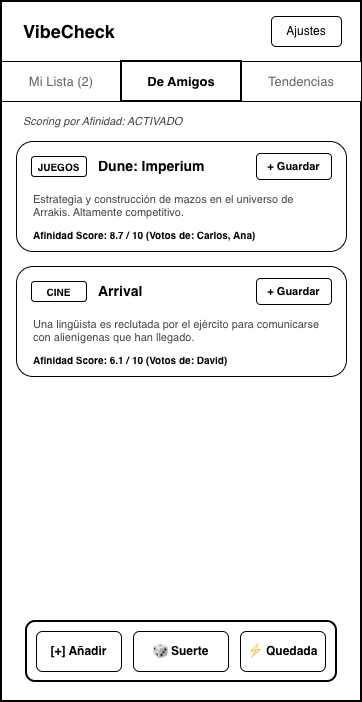

The diagram above was exported from draw.io. Its source (the exported page's mxGraphModel, read from the mxfile embedded in the PNG):
<mxGraphModel dx="1414" dy="814" grid="1" gridSize="10" guides="1" tooltips="1" connect="1" arrows="1" fold="1" page="1" pageScale="1" pageWidth="857" pageHeight="1143" background="#ffffff" math="0" shadow="0">
  <root>
    <mxCell id="0" />
    <mxCell id="1" parent="0" />
    <mxCell id="2" parent="1" style="rounded=0;whiteSpace=wrap;html=1;fillColor=#ffffff;strokeColor=#000000;strokeWidth=2;shadow=0;" value="" vertex="1">
      <mxGeometry height="700" width="360" x="40" y="40" as="geometry" />
    </mxCell>
    <mxCell id="3" parent="1" style="text;html=1;strokeColor=none;fillColor=none;align=left;verticalAlign=middle;whiteSpace=wrap;rounded=0;fontColor=#000000;fontStyle=1;fontSize=18;" value="VibeCheck" vertex="1">
      <mxGeometry height="30" width="120" x="60" y="55" as="geometry" />
    </mxCell>
    <mxCell id="4" parent="1" style="rounded=1;whiteSpace=wrap;html=1;fillColor=#ffffff;strokeColor=#000000;fontColor=#000000;fontSize=12;" value="Ajustes" vertex="1">
      <mxGeometry height="30" width="70" x="310" y="55" as="geometry" />
    </mxCell>
    <mxCell id="5" parent="1" style="rounded=0;whiteSpace=wrap;html=1;fillColor=#ffffff;strokeColor=#000000;fontColor=#666666;fontSize=13;" value="Mi Lista (2)" vertex="1">
      <mxGeometry height="40" width="120" x="40" y="100" as="geometry" />
    </mxCell>
    <mxCell id="6" parent="1" style="rounded=0;whiteSpace=wrap;html=1;fillColor=#ffffff;strokeColor=#000000;strokeWidth=2;fontColor=#000000;fontStyle=1;fontSize=13;" value="De Amigos" vertex="1">
      <mxGeometry height="40" width="120" x="160" y="100" as="geometry" />
    </mxCell>
    <mxCell id="7" parent="1" style="rounded=0;whiteSpace=wrap;html=1;fillColor=#ffffff;strokeColor=#000000;fontColor=#666666;fontSize=13;" value="Tendencias" vertex="1">
      <mxGeometry height="40" width="120" x="280" y="100" as="geometry" />
    </mxCell>
    <mxCell id="8" parent="1" style="text;html=1;strokeColor=none;fillColor=none;align=left;verticalAlign=middle;whiteSpace=wrap;rounded=0;fontColor=#444444;fontSize=11;fontStyle=2;" value="Scoring por Afinidad: ACTIVADO" vertex="1">
      <mxGeometry height="20" width="320" x="60" y="150" as="geometry" />
    </mxCell>
    <mxCell id="9" parent="1" style="rounded=1;whiteSpace=wrap;html=1;fillColor=#ffffff;strokeColor=#000000;shadow=0;" value="" vertex="1">
      <mxGeometry height="110" width="330" x="55" y="180" as="geometry" />
    </mxCell>
    <mxCell id="10" parent="1" style="rounded=1;whiteSpace=wrap;html=1;fillColor=#ffffff;strokeColor=#000000;fontSize=10;fontStyle=1;" value="JUEGOS" vertex="1">
      <mxGeometry height="20" width="55" x="70" y="195" as="geometry" />
    </mxCell>
    <mxCell id="11" parent="1" style="text;html=1;strokeColor=none;fillColor=none;align=left;verticalAlign=middle;whiteSpace=wrap;rounded=0;fontColor=#000000;fontStyle=1;fontSize=14;" value="Dune: Imperium" vertex="1">
      <mxGeometry height="20" width="140" x="135" y="195" as="geometry" />
    </mxCell>
    <mxCell id="12" parent="1" style="rounded=1;whiteSpace=wrap;html=1;fillColor=#ffffff;strokeColor=#000000;fontColor=#000000;fontSize=11;fontStyle=1;" value="+ Guardar" vertex="1">
      <mxGeometry height="26" width="75" x="295" y="192" as="geometry" />
    </mxCell>
    <mxCell id="13" parent="1" style="text;html=1;strokeColor=none;fillColor=none;align=left;verticalAlign=top;whiteSpace=wrap;rounded=0;fontColor=#444444;fontSize=11;" value="Estrategia y construcción de mazos en el universo de Arrakis. Altamente competitivo." vertex="1">
      <mxGeometry height="35" width="300" x="70" y="225" as="geometry" />
    </mxCell>
    <mxCell id="14" parent="1" style="text;html=1;strokeColor=none;fillColor=none;align=left;verticalAlign=middle;whiteSpace=wrap;rounded=0;fontColor=#000000;fontSize=10;fontStyle=1;" value="Afinidad Score: 8.7 / 10 (Votos de: Carlos, Ana)" vertex="1">
      <mxGeometry height="15" width="300" x="70" y="265" as="geometry" />
    </mxCell>
    <mxCell id="15" parent="1" style="rounded=1;whiteSpace=wrap;html=1;fillColor=#ffffff;strokeColor=#000000;shadow=0;" value="" vertex="1">
      <mxGeometry height="110" width="330" x="55" y="305" as="geometry" />
    </mxCell>
    <mxCell id="16" parent="1" style="rounded=1;whiteSpace=wrap;html=1;fillColor=#ffffff;strokeColor=#000000;fontSize=10;fontStyle=1;" value="CINE" vertex="1">
      <mxGeometry height="20" width="55" x="70" y="320" as="geometry" />
    </mxCell>
    <mxCell id="17" parent="1" style="text;html=1;strokeColor=none;fillColor=none;align=left;verticalAlign=middle;whiteSpace=wrap;rounded=0;fontColor=#000000;fontStyle=1;fontSize=14;" value="Arrival" vertex="1">
      <mxGeometry height="20" width="140" x="135" y="320" as="geometry" />
    </mxCell>
    <mxCell id="18" parent="1" style="rounded=1;whiteSpace=wrap;html=1;fillColor=#ffffff;strokeColor=#000000;fontColor=#000000;fontSize=11;fontStyle=1;" value="+ Guardar" vertex="1">
      <mxGeometry height="26" width="75" x="295" y="317" as="geometry" />
    </mxCell>
    <mxCell id="19" parent="1" style="text;html=1;strokeColor=none;fillColor=none;align=left;verticalAlign=top;whiteSpace=wrap;rounded=0;fontColor=#444444;fontSize=11;" value="Una lingüista es reclutada por el ejército para comunicarse con alienígenas que han llegado." vertex="1">
      <mxGeometry height="35" width="300" x="70" y="350" as="geometry" />
    </mxCell>
    <mxCell id="20" parent="1" style="text;html=1;strokeColor=none;fillColor=none;align=left;verticalAlign=middle;whiteSpace=wrap;rounded=0;fontColor=#000000;fontSize=10;fontStyle=1;" value="Afinidad Score: 6.1 / 10 (Votos de: David)" vertex="1">
      <mxGeometry height="15" width="300" x="70" y="390" as="geometry" />
    </mxCell>
    <mxCell id="21" parent="1" style="rounded=1;whiteSpace=wrap;html=1;fillColor=#ffffff;strokeColor=#000000;strokeWidth=2;shadow=0;" value="" vertex="1">
      <mxGeometry height="60" width="310" x="65" y="660" as="geometry" />
    </mxCell>
    <mxCell id="22" parent="1" style="rounded=1;whiteSpace=wrap;html=1;fillColor=#ffffff;strokeColor=#000000;fontColor=#000000;fontStyle=1;fontSize=12;" value="[+] Añadir" vertex="1">
      <mxGeometry height="40" width="85" x="75" y="670" as="geometry" />
    </mxCell>
    <mxCell id="23" parent="1" style="rounded=1;whiteSpace=wrap;html=1;fillColor=#ffffff;strokeColor=#000000;fontColor=#000000;fontStyle=1;fontSize=12;" value="🎲 Suerte" vertex="1">
      <mxGeometry height="40" width="95" x="172" y="670" as="geometry" />
    </mxCell>
    <mxCell id="24" parent="1" style="rounded=1;whiteSpace=wrap;html=1;fillColor=#ffffff;strokeColor=#000000;fontColor=#000000;fontStyle=1;fontSize=12;" value="⚡ Quedada" vertex="1">
      <mxGeometry height="40" width="85" x="279" y="670" as="geometry" />
    </mxCell>
  </root>
</mxGraphModel>